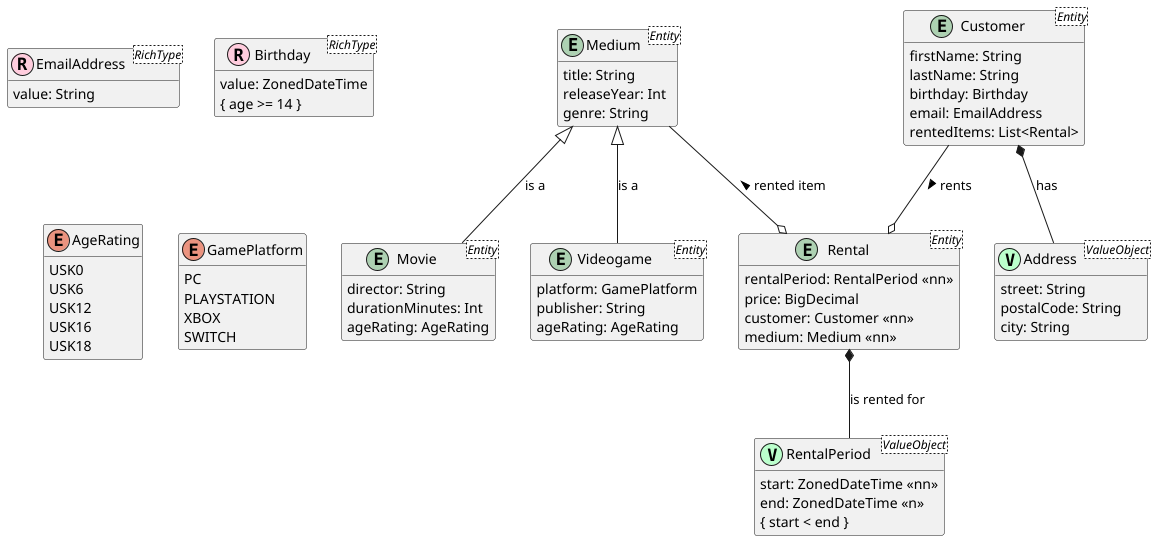

The diagram above was rendered by PlantUML. Its source (embedded in the PNG):
@startuml

hide empty methods
hide empty attributes

entity Medium <Entity> {
    title: String
    releaseYear: Int
    genre: String
}

entity Movie <Entity> {
    director: String
    durationMinutes: Int
    ageRating: AgeRating
}

entity Videogame <Entity> {
    platform: GamePlatform
    publisher: String
    ageRating: AgeRating
}

entity Rental <Entity> {
    rentalPeriod: RentalPeriod <<nn>>
    price: BigDecimal
    customer: Customer <<nn>>
    medium: Medium <<nn>>
}

entity Customer <Entity> {
    firstName: String
    lastName: String
    birthday: Birthday
    email: EmailAddress
    rentedItems: List<Rental>
}

' ===============================================
' Value Objects
' ===============================================

entity Address <ValueObject> <<(V, bbFFcc)>> {
    street: String
    postalCode: String
    city: String
}

entity RentalPeriod <ValueObject> <<(V, bbFFcc)>> {
    start: ZonedDateTime <<nn>>
    end: ZonedDateTime <<n>>
}

RentalPeriod : { start < end }

' ===============================================
' Rich Types
' ===============================================

entity EmailAddress <RichType> <<(R, ffccdd)>> {
    value: String
}

entity Birthday <RichType> <<(R, ffccdd)>> {
    value: ZonedDateTime
}

Birthday : { age >= 14 }

' ===============================================
' Enumerations
' ===============================================

enum AgeRating {
    USK0
    USK6
    USK12
    USK16
    USK18
}

enum GamePlatform {
    PC
    PLAYSTATION
    XBOX
    SWITCH
}

' ===============================================
' Relations
' ===============================================

Medium <|-- Movie : is a
Medium <|-- Videogame : is a

Customer *-- Address : has

Rental *-- RentalPeriod : is rented for

Customer --o Rental : rents >
Medium   --o Rental : < rented item

@enduml